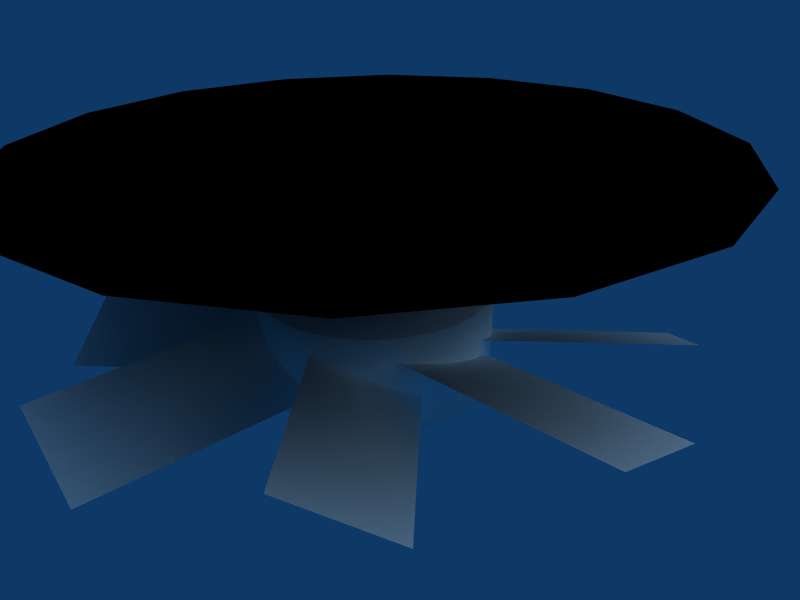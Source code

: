 # Source: vent2.blend  (saved by Blender 2.48.1; exported with 4.5.12 LTS)
import bpy
from mathutils import Matrix  # noqa: F401  (used for matrix-valued properties, if any)

bpy.ops.wm.read_factory_settings(use_empty=True)
scene = bpy.context.scene
scene.name = 'Scene'

# ---- collections
col_collection_1 = bpy.data.collections.new('Collection 1'); scene.collection.children.link(col_collection_1)

# ---- materials (node trees are filled in below, after node groups)
mat_material_003 = bpy.data.materials.new('Material.003')
mat_material_003.alpha_threshold = 0.0
mat_material_003.diffuse_color = (0.9847, 1.0, 0.9882, 1.0)
mat_material_003.roughness = 0.5
mat_material_003.line_color = (0.0, 0.0, 0.0, 1.0)
mat_material_002 = bpy.data.materials.new('Material.002')
mat_material_002.alpha_threshold = 0.0
mat_material_002.diffuse_color = (0.5022, 0.2792, 0.2792, 1.0)
mat_material_002.roughness = 0.5
mat_material_002.line_color = (0.0, 0.0, 0.0, 1.0)
mat_material_001 = bpy.data.materials.new('Material.001')
mat_material_001.alpha_threshold = 0.0
mat_material_001.preview_render_type = 'FLAT'
mat_material_001.diffuse_color = (0.0, 0.0, 0.0, 1.0)
mat_material_001.roughness = 0.5

# ---- material node trees

# ---- world
world_world = bpy.data.worlds.new('World'); scene.world = world_world
world_world.color = (0.05656, 0.2208, 0.4)
world_world.use_sun_shadow = False
world_world.sun_shadow_jitter_overblur = 0.0
world_world.cycles.sampling_method = 'MANUAL'
world_world.cycles.sample_map_resolution = 256

# ---- cameras
cam_camera = bpy.data.cameras.new('Camera')
cam_camera.passepartout_alpha = 0.2
cam_camera.clip_end = 100.0
cam_camera.lens = 35.0
cam_camera.ortho_scale = 7.314
cam_camera.show_passepartout = False
cam_camera.show_safe_areas = True
cam_camera.dof.focus_distance = 0.0
cam_camera.dof.aperture_fstop = 128.0

# ---- lights
light_spot_002 = bpy.data.lights.new('Spot.002', 'SUN')
light_spot_002.transmission_factor = 0.0
light_spot_002.cutoff_distance = 30.0
light_spot_002.angle = 1.571
light_spot_002.energy = 1.0
light_spot_002.shadow_buffer_clip_start = 1.001
light_spot_002.shadow_soft_size = 1.0
light_spot_002.shadow_cascade_max_distance = 1000.0
light_spot_002.cycles.use_multiple_importance_sampling = False
light_spot = bpy.data.lights.new('Spot', 'POINT')
light_spot.transmission_factor = 0.0
light_spot.cutoff_distance = 30.0
light_spot.energy = 100.0
light_spot.shadow_buffer_clip_start = 1.001
light_spot.shadow_soft_size = 1.0
light_spot.shadow_maximum_resolution = 0.006
light_spot.use_absolute_resolution = True
light_spot.cycles.use_multiple_importance_sampling = False

# ---- meshes
me_cylinder_003 = bpy.data.meshes.new('Cylinder.003')
me_cylinder_003.from_pydata([(0.7071, 0.7071, -0.1), (0.8315, 0.5556, -0.1), (0.9239, 0.3827, -0.1), (0.9808, 0.1951, -0.1), (1.0, 7.55e-08, -0.1), (0.9808, -0.1951, -0.1), (0.9239, -0.3827, -0.1), (0.8315, -0.5556, -0.1), (0.7071, -0.7071, -0.1), (0.5556, -0.8315, -0.1), (0.3827, -0.9239, -0.1), (0.1951, -0.9808, -0.1), (-3.258e-07, -1.0, -0.1), (-0.1951, -0.9808, -0.1), (-0.3827, -0.9239, -0.1), (-0.5556, -0.8315, -0.1), (-0.7071, -0.7071, -0.1), (-0.8315, -0.5556, -0.1), (-0.9239, -0.3827, -0.1), (-0.9808, -0.1951, -0.1), (-1.0, 9.656e-07, -0.1), (-0.9808, 0.1951, -0.1), (-0.9239, 0.3827, -0.1), (-0.8315, 0.5556, -0.1), (-0.7071, 0.7071, -0.1), (-0.5556, 0.8315, -0.1), (-0.3827, 0.9239, -0.1), (-0.1951, 0.9808, -0.1), (1.605e-06, 1.0, -0.1), (0.1951, 0.9808, -0.1), (0.3827, 0.9239, -0.1), (0.5556, 0.8315, -0.1), (0.7071, 0.7071, 0.1), (0.8315, 0.5556, 0.1), (0.9239, 0.3827, 0.1), (0.9808, 0.1951, 0.1), (1.0, -2.245e-06, 0.1), (0.9808, -0.1951, 0.1), (0.9239, -0.3827, 0.1), (0.8315, -0.5556, 0.1), (0.7071, -0.7071, 0.1), (0.5556, -0.8315, 0.1), (0.3827, -0.9239, 0.1), (0.1951, -0.9808, 0.1), (9.298e-07, -1.0, 0.1), (-0.1951, -0.9808, 0.1), (-0.3827, -0.9239, 0.1), (-0.5556, -0.8315, 0.1), (-0.7071, -0.7071, 0.1), (-0.8315, -0.5556, 0.1), (-0.9239, -0.3827, 0.1), (-0.9808, -0.1951, 0.1), (-1.0, -4.105e-06, 0.1), (-0.9808, 0.1951, 0.1), (-0.9239, 0.3827, 0.1), (-0.8315, 0.5556, 0.1), (-0.7071, 0.7071, 0.1), (-0.5556, 0.8315, 0.1), (-0.3827, 0.9239, 0.1), (-0.1951, 0.9808, 0.1), (-7.28e-06, 1.0, 0.1), (0.1951, 0.9808, 0.1), (0.3827, 0.9239, 0.1), (0.5556, 0.8315, 0.1), (0.0, 0.0, -0.1), (0.0, 0.0, 0.1)], [], [(64, 0, 1), (65, 33, 32), (64, 1, 2), (65, 34, 33), (64, 2, 3), (65, 35, 34), (64, 3, 4), (65, 36, 35), (64, 4, 5), (65, 37, 36), (64, 5, 6), (65, 38, 37), (64, 6, 7), (65, 39, 38), (64, 7, 8), (65, 40, 39), (64, 8, 9), (65, 41, 40), (64, 9, 10), (65, 42, 41), (64, 10, 11), (65, 43, 42), (64, 11, 12), (65, 44, 43), (64, 12, 13), (65, 45, 44), (64, 13, 14), (65, 46, 45), (64, 14, 15), (65, 47, 46), (64, 15, 16), (65, 48, 47), (64, 16, 17), (65, 49, 48), (64, 17, 18), (65, 50, 49), (64, 18, 19), (65, 51, 50), (64, 19, 20), (65, 52, 51), (64, 20, 21), (65, 53, 52), (64, 21, 22), (65, 54, 53), (64, 22, 23), (65, 55, 54), (64, 23, 24), (65, 56, 55), (64, 24, 25), (65, 57, 56), (64, 25, 26), (65, 58, 57), (64, 26, 27), (65, 59, 58), (64, 27, 28), (65, 60, 59), (64, 28, 29), (65, 61, 60), (64, 29, 30), (65, 62, 61), (64, 30, 31), (65, 63, 62), (31, 0, 64), (65, 32, 63), (0, 32, 33, 1), (1, 33, 34, 2), (2, 34, 35, 3), (3, 35, 36, 4), (4, 36, 37, 5), (5, 37, 38, 6), (6, 38, 39, 7), (7, 39, 40, 8), (8, 40, 41, 9), (9, 41, 42, 10), (10, 42, 43, 11), (11, 43, 44, 12), (12, 44, 45, 13), (13, 45, 46, 14), (14, 46, 47, 15), (15, 47, 48, 16), (16, 48, 49, 17), (17, 49, 50, 18), (18, 50, 51, 19), (19, 51, 52, 20), (20, 52, 53, 21), (21, 53, 54, 22), (22, 54, 55, 23), (23, 55, 56, 24), (24, 56, 57, 25), (25, 57, 58, 26), (26, 58, 59, 27), (27, 59, 60, 28), (28, 60, 61, 29), (29, 61, 62, 30), (30, 62, 63, 31), (32, 0, 31, 63)])
me_cylinder_003.polygons.foreach_set('use_smooth', [True] * 96)
me_cylinder_003.use_remesh_preserve_volume = False
me_cylinder_003.use_remesh_preserve_attributes = False
me_cylinder_003.use_mirror_vertex_groups = False
me_cylinder_003.update()
me_plane_006 = bpy.data.meshes.new('Plane.006')
me_plane_006.from_pydata([(-0.1552, 0.3755, 0.1381), (-0.2048, -0.3818, -0.2481), (-2.622, -0.1944, -0.3051), (-2.573, 0.5629, 0.08114), (2.591, 0.3384, 0.01874), (2.591, -0.5131, 0.01874), (0.1655, -0.5131, 0.01874), (0.1655, 0.3384, 0.01874), (0.01951, 1.004, -0.1245), (0.2006, 0.9824, -0.1394), (0.3732, 0.9267, -0.1635), (0.5308, 0.8395, -0.1957), (0.6673, 0.7241, -0.2349), (0.7775, 0.5849, -0.2795), (0.8571, 0.4274, -0.3279), (0.9031, 0.2575, -0.3781), (0.9137, 0.08186, -0.4282), (0.8884, -0.09288, -0.4764), (0.8283, -0.26, -0.5207), (0.7357, -0.413, -0.5595), (0.6141, -0.546, -0.5912), (0.4683, -0.654, -0.6147), (0.3037, -0.7327, -0.629), (0.1268, -0.7792, -0.6337), (-0.05573, -0.7917, -0.6284), (-0.2368, -0.7697, -0.6135), (-0.4094, -0.714, -0.5894), (-0.5671, -0.6267, -0.5572), (-0.7036, -0.5113, -0.518), (-0.8137, -0.3722, -0.4734), (-0.8933, -0.2147, -0.4251), (-0.9393, -0.0448, -0.3749), (-0.9499, 0.1309, -0.3247), (-0.9246, 0.3056, -0.2765), (-0.8646, 0.4727, -0.2322), (-0.7719, 0.6257, -0.1935), (-0.6504, 0.7588, -0.1617), (-0.5045, 0.8667, -0.1382), (-0.3399, 0.9455, -0.1239), (-0.163, 0.992, -0.1193), (0.05573, 0.7917, 0.6284), (0.2368, 0.7697, 0.6135), (0.4094, 0.714, 0.5894), (0.5671, 0.6267, 0.5572), (0.7036, 0.5113, 0.518), (0.8137, 0.3722, 0.4734), (0.8933, 0.2147, 0.4251), (0.9393, 0.0448, 0.3749), (0.9499, -0.1309, 0.3247), (0.9246, -0.3056, 0.2765), (0.8646, -0.4727, 0.2322), (0.7719, -0.6257, 0.1935), (0.6504, -0.7588, 0.1617), (0.5045, -0.8667, 0.1382), (0.3399, -0.9455, 0.1239), (0.163, -0.992, 0.1193), (-0.0195, -1.004, 0.1245), (-0.2006, -0.9824, 0.1394), (-0.3732, -0.9267, 0.1635), (-0.5308, -0.8395, 0.1957), (-0.6673, -0.7241, 0.2349), (-0.7775, -0.5849, 0.2795), (-0.8571, -0.4274, 0.3279), (-0.9031, -0.2575, 0.3781), (-0.9137, -0.08187, 0.4282), (-0.8884, 0.09287, 0.4764), (-0.8283, 0.26, 0.5207), (-0.7357, 0.413, 0.5595), (-0.6142, 0.546, 0.5912), (-0.4683, 0.654, 0.6147), (-0.3037, 0.7327, 0.629), (-0.1268, 0.7792, 0.6337), (-0.01811, 0.1064, -0.3765), (0.01811, -0.1064, 0.3765), (1.531, 1.917, 0.2621), (2.079, 1.279, 0.3963), (0.298, -0.3262, 0.02856), (-0.2495, 0.312, -0.1057), (-0.1132, 2.544, 0.6768), (0.7073, 2.403, 0.8559), (0.4739, 0.1053, 0.1141), (-0.3465, 0.2465, -0.065), (-1.945, 1.551, 0.2004), (-1.338, 2.016, 0.5753), (0.2852, 0.2759, 0.1042), (-0.3219, -0.189, -0.2706), (-0.259, 0.2848, 0.1453), (0.2788, -0.2125, -0.289), (-1.502, -1.817, -0.6568), (-2.04, -1.32, -0.2225), (-0.3988, -0.2328, 0.2134), (0.3554, -0.1743, -0.1777), (0.1452, -2.471, -0.9271), (-0.609, -2.53, -0.536), (-0.2784, -0.3142, 0.1432), (0.2798, 0.2948, -0.06384), (1.954, -1.398, -0.5273), (1.396, -2.006, -0.3203)], [], [(0, 3, 2, 1), (4, 7, 6, 5), (72, 8, 9), (73, 41, 40), (72, 9, 10), (73, 42, 41), (72, 10, 11), (73, 43, 42), (72, 11, 12), (73, 44, 43), (72, 12, 13), (73, 45, 44), (72, 13, 14), (73, 46, 45), (72, 14, 15), (73, 47, 46), (72, 15, 16), (73, 48, 47), (72, 16, 17), (73, 49, 48), (72, 17, 18), (73, 50, 49), (72, 18, 19), (73, 51, 50), (72, 19, 20), (73, 52, 51), (72, 20, 21), (73, 53, 52), (72, 21, 22), (73, 54, 53), (72, 22, 23), (73, 55, 54), (72, 23, 24), (73, 56, 55), (72, 24, 25), (73, 57, 56), (72, 25, 26), (73, 58, 57), (72, 26, 27), (73, 59, 58), (72, 27, 28), (73, 60, 59), (72, 28, 29), (73, 61, 60), (72, 29, 30), (73, 62, 61), (72, 30, 31), (73, 63, 62), (72, 31, 32), (73, 64, 63), (72, 32, 33), (73, 65, 64), (72, 33, 34), (73, 66, 65), (72, 34, 35), (73, 67, 66), (72, 35, 36), (73, 68, 67), (72, 36, 37), (73, 69, 68), (72, 37, 38), (73, 70, 69), (72, 38, 39), (73, 71, 70), (39, 8, 72), (73, 40, 71), (8, 40, 41, 9), (9, 41, 42, 10), (10, 42, 43, 11), (11, 43, 44, 12), (12, 44, 45, 13), (13, 45, 46, 14), (14, 46, 47, 15), (15, 47, 48, 16), (16, 48, 49, 17), (17, 49, 50, 18), (18, 50, 51, 19), (19, 51, 52, 20), (20, 52, 53, 21), (21, 53, 54, 22), (22, 54, 55, 23), (23, 55, 56, 24), (24, 56, 57, 25), (25, 57, 58, 26), (26, 58, 59, 27), (27, 59, 60, 28), (28, 60, 61, 29), (29, 61, 62, 30), (30, 62, 63, 31), (31, 63, 64, 32), (32, 64, 65, 33), (33, 65, 66, 34), (34, 66, 67, 35), (35, 67, 68, 36), (36, 68, 69, 37), (37, 69, 70, 38), (38, 70, 71, 39), (40, 8, 39, 71), (74, 77, 76, 75), (78, 81, 80, 79), (82, 85, 84, 83), (86, 89, 88, 87), (90, 93, 92, 91), (94, 97, 96, 95)])
me_plane_006.polygons.foreach_set('use_smooth', [True] * 104)
me_plane_006.materials.append(mat_material_003)
me_plane_006.use_remesh_preserve_volume = False
me_plane_006.use_remesh_preserve_attributes = False
me_plane_006.use_mirror_vertex_groups = False
me_plane_006.update()
me_plane_008 = bpy.data.meshes.new('Plane.008')
me_plane_008.from_pydata([(-0.426, 0.426, -3.421e-17), (0.426, 0.426, -3.421e-17), (-0.426, -0.426, 3.421e-17), (0.426, -0.426, 3.421e-17), (0.3521, -0.8521, 6.843e-17), (-0.3521, -0.8521, 6.843e-17), (0.8521, 0.3521, -6.843e-17), (0.8521, -0.3521, 6.843e-17), (0.3521, 0.8521, -6.843e-17), (-0.3521, 0.8521, -6.843e-17), (-0.8521, -0.3521, 6.843e-17), (-0.8521, 0.3521, -6.843e-17), (-0.463, 1.937e-07, -2.482e-24), (1.192e-07, 0.463, -1.711e-17), (0.463, 5.215e-08, 2.482e-24), (0.0, -0.463, 1.711e-17), (0.6531, 0.6531, -1.026e-16), (0.6531, -0.6531, 1.026e-16), (-0.6531, -0.6531, 1.026e-16), (-0.6531, 0.6531, -1.026e-16), (-5.96e-08, -0.926, 3.421e-17), (0.926, -1.49e-08, 4.963e-24), (1.714e-07, 0.926, -3.421e-17), (-0.926, 2.608e-07, -4.963e-24), (5.96e-08, 1.192e-07, 0.0)], [], [(0, 13, 22, 9), (0, 9, 19, 11), (0, 11, 23, 12), (0, 12, 24, 13), (1, 6, 16, 8), (1, 8, 22, 13), (1, 13, 24, 14), (1, 14, 21, 6), (2, 15, 24, 12), (2, 12, 23, 10), (2, 10, 18, 5), (2, 5, 20, 15), (3, 7, 21, 14), (3, 14, 24, 15), (3, 15, 20, 4), (3, 4, 17, 7)])
_uv = me_plane_008.uv_layers.new(name='UVTex')
_uv.uv.foreach_set('vector', [-0.8382, -0.8382, 0.5, -0.9544, 0.5, -2.409, -0.6059, -2.176, -0.8382, -0.8382, -0.6059, -2.176, -1.552, -1.552, -2.176, -0.6059, -0.8382, -0.8382, -2.176, -0.6059, -2.409, 0.5, -0.9544, 0.5, -0.8382, -0.8382, -0.9544, 0.5, 0.5, 0.5, 0.5, -0.9544, 1.838, -0.8382, 3.176, -0.6059, 2.552, -1.552, 1.606, -2.176, 1.838, -0.8382, 1.606, -2.176, 0.5, -2.409, 0.5, -0.9544, 1.838, -0.8382, 0.5, -0.9544, 0.5, 0.5, 1.954, 0.5, 1.838, -0.8382, 1.954, 0.5, 3.409, 0.5, 3.176, -0.6059, -0.8382, 1.838, 0.5, 1.954, 0.5, 0.5, -0.9544, 0.5, -0.8382, 1.838, -0.9544, 0.5, -2.409, 0.5, -2.176, 1.606, -0.8382, 1.838, -2.176, 1.606, -1.552, 2.552, -0.6059, 3.176, -0.8382, 1.838, -0.6059, 3.176, 0.5, 3.409, 0.5, 1.954, 1.838, 1.838, 3.176, 1.606, 3.409, 0.5, 1.954, 0.5, 1.838, 1.838, 1.954, 0.5, 0.5, 0.5, 0.5, 1.954, 1.838, 1.838, 0.5, 1.954, 0.5, 3.409, 1.606, 3.176, 1.838, 1.838, 1.606, 3.176, 2.552, 2.552, 3.176, 1.606])
me_plane_008.materials.append(mat_material_001)
me_plane_008.use_remesh_preserve_volume = False
me_plane_008.use_remesh_preserve_attributes = False
me_plane_008.use_mirror_vertex_groups = False
me_plane_008.update()

# ---- curves / text
cu_curvecircle_001 = bpy.data.curves.new('CurveCircle.001', 'CURVE')
cu_curvecircle_001.dimensions = '3D'
_sp = cu_curvecircle_001.splines.new('NURBS'); _sp.points.add(15)
_sp.points.foreach_set('co', [0.0, -1.0, -1.0, 1.0, -1.0, -1.0, -1.0, 0.3536, -1.0, 0.0, -1.0, 1.0, -1.0, 1.0, -1.0, 0.3536, 0.0, 1.0, -1.0, 1.0, 1.0, 1.0, -1.0, 0.3536, 1.0, 0.0, -1.0, 1.0, 1.0, -1.0, -1.0, 0.3536, 0.0, -1.0, 1.0, 1.0, -1.0, -1.0, 1.0, 0.3536, -1.0, 0.0, 1.0, 1.0, -1.0, 1.0, 1.0, 0.3536, 0.0, 1.0, 1.0, 1.0, 1.0, 1.0, 1.0, 0.3536, 1.0, 0.0, 1.0, 1.0, 1.0, -1.0, 1.0, 0.3536])
_sp.order_v = 2
_sp.resolution_u = 4
_sp.resolution_v = 4
_sp.use_cyclic_u = True
cu_curvecircle_001.materials.append(mat_material_002)
cu_curvecircle_001.use_path_clamp = True
cu_curvecircle_001.use_deform_bounds = True
cu_curvecircle_001.use_radius = False
cu_curvecircle_001.bevel_resolution = 0
cu_curvecircle_001.fill_mode = 'HALF'
cu_curvecircle_001.twist_mode = 'Z_UP'

# ---- objects
ob_lamp_002 = bpy.data.objects.new('Lamp.002', light_spot_002)
ob_cylinder_001 = bpy.data.objects.new('Cylinder.001', me_cylinder_003)
ob_plane_006 = bpy.data.objects.new('Plane.006', me_plane_006)
ob_curvecircle = bpy.data.objects.new('CurveCircle', cu_curvecircle_001)
ob_lamp = bpy.data.objects.new('Lamp', light_spot)
ob_camera = bpy.data.objects.new('Camera', cam_camera)
ob_plane_008 = bpy.data.objects.new('Plane.008', me_plane_008)

# ---- transforms, parenting, visibility, modifiers, constraints
ob_lamp_002.location = (17.98, 6.374, 37.64)
ob_lamp_002.rotation_euler = (0.6503, 0.05522, 1.866)
ob_lamp_002.lock_rotations_4d = False
ob_lamp_002.empty_display_type = 'ARROWS'
ob_lamp_002.color = (0.0, 0.0, 0.0, 0.0)
ob_lamp_002.lineart.crease_threshold = 0.0
ob_cylinder_001.location = (0.0, 0.0, 0.6278)
ob_cylinder_001.scale = (-0.2981, -0.2981, 3.383)
ob_cylinder_001.lock_rotations_4d = False
ob_cylinder_001.empty_display_type = 'ARROWS'
ob_cylinder_001.lineart.crease_threshold = 0.0
ob_plane_006.location = (0.0, 0.0, 0.0)
ob_plane_006.rotation_euler = (-0.2754, -0.04626, 0.0)
ob_plane_006.scale = (1.778, 1.778, 1.778)
ob_plane_006.lock_rotations_4d = False
ob_plane_006.empty_display_type = 'ARROWS'
ob_plane_006.lineart.crease_threshold = 0.0
ob_curvecircle.location = (0.0, 0.0, 0.0)
ob_curvecircle.scale = (4.739, 4.739, 3.134)
ob_curvecircle.lock_rotations_4d = False
ob_curvecircle.empty_display_type = 'ARROWS'
ob_curvecircle.empty_image_offset = (0.0, 0.0)
ob_curvecircle.lineart.crease_threshold = 0.0
ob_lamp.location = (9.139, 1.005, 5.904)
ob_lamp.rotation_euler = (0.6503, 0.05522, 1.866)
ob_lamp.lock_rotations_4d = False
ob_lamp.empty_display_type = 'ARROWS'
ob_lamp.color = (0.0, 0.0, 0.0, 0.0)
ob_lamp.lineart.crease_threshold = 0.0
ob_camera.location = (7.481, -6.508, 5.344)
ob_camera.rotation_euler = (1.109, 0.01082, 0.8149)
ob_camera.lock_rotations_4d = False
ob_camera.empty_display_type = 'ARROWS'
ob_camera.color = (0.0, 0.0, 0.0, 0.0)
ob_camera.display_type = 'WIRE'
ob_camera.lineart.crease_threshold = 0.0
ob_plane_008.location = (0.0, 0.0, 2.667)
ob_plane_008.rotation_euler = (9.425, -0.0, 0.0)
ob_plane_008.scale = (5.228, 5.228, 5.228)
ob_plane_008.lock_rotations_4d = False
ob_plane_008.empty_display_type = 'ARROWS'
ob_plane_008.lineart.crease_threshold = 0.0

# ---- collection membership
col_collection_1.objects.link(ob_lamp_002)
col_collection_1.objects.link(ob_cylinder_001)
col_collection_1.objects.link(ob_plane_006)
col_collection_1.objects.link(ob_curvecircle)
col_collection_1.objects.link(ob_lamp)
col_collection_1.objects.link(ob_camera)
col_collection_1.objects.link(ob_plane_008)

# ---- scene / render settings (as saved in the file)
scene.camera = ob_camera
scene.frame_start = 1; scene.frame_end = 250; scene.frame_set(1)
scene.render.engine = 'BLENDER_EEVEE_NEXT'
scene.render.image_settings.file_format = 'JPEG'
scene.render.image_settings.color_mode = 'RGB'
scene.render.image_settings.compression = 90
scene.render.resolution_x = 800
scene.render.resolution_y = 600
scene.render.pixel_aspect_x = 100.0
scene.render.pixel_aspect_y = 100.0
scene.render.fps = 25
scene.render.dither_intensity = 0.0
scene.render.use_compositing = False
scene.render.use_sequencer = False
scene.render.bake_margin = 2
scene.render.bake_bias = 0.0
scene.render.use_stamp_time = False
scene.render.use_stamp_date = False
scene.render.use_stamp_frame = False
scene.render.use_stamp_camera = False
scene.render.use_stamp_scene = False
scene.render.use_stamp_filename = False
scene.render.use_stamp_render_time = False
scene.render.stamp_font_size = 0
scene.cycles.use_denoising = False
scene.cycles.samples = 10
scene.cycles.sampling_pattern = 'TABULATED_SOBOL'
scene.cycles.light_sampling_threshold = 0.0
scene.cycles.use_adaptive_sampling = False
scene.cycles.use_light_tree = False
scene.cycles.blur_glossy = 0.0
scene.cycles.volume_bounces = 1
scene.cycles.pixel_filter_type = 'GAUSSIAN'
scene.cycles.sample_clamp_indirect = 0.0
scene.view_settings.view_transform = 'Raw'
bpy.context.view_layer.update()

